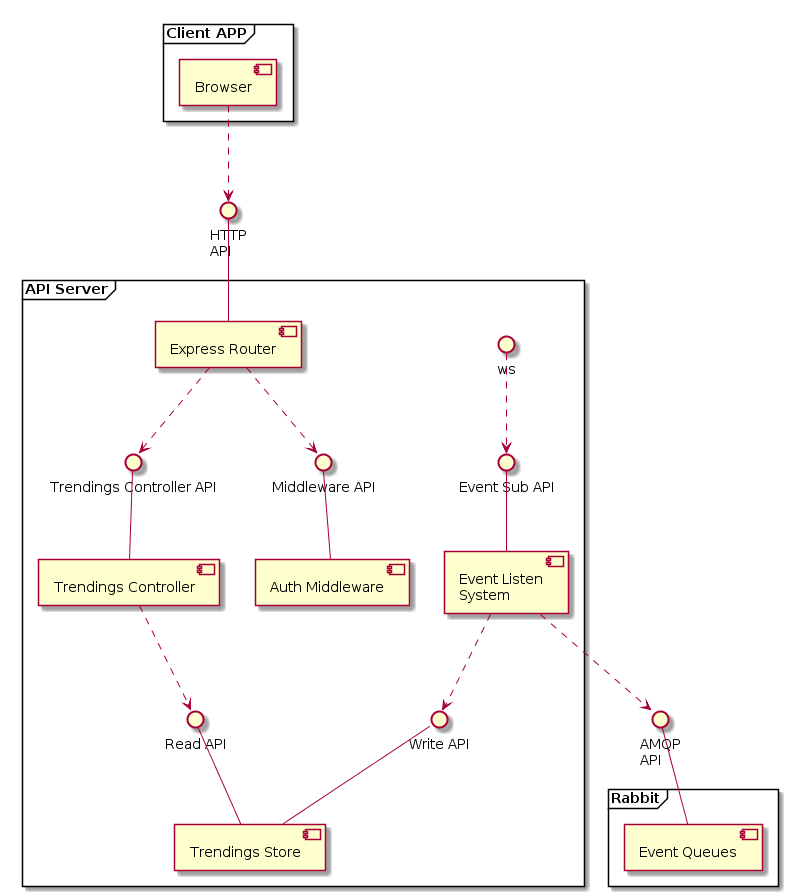

The diagram above was rendered by PlantUML. Its source (embedded in the PNG):
@startuml
skinparam componentStyle uml2
!pragma horizontalLineBetweenDifferentPackageAllowed

frame "Client APP" {

  component "Browser" as br

}


interface "HTTP\nAPI" as httpapi
br .down.> httpapi

frame "API Server" {

  component "Express Router" as router
  router -up- httpapi

  component "Auth Middleware" as httpmddl
  interface "Middleware API" as httpmddlapi
  httpmddl -up- httpmddlapi
  httpmddlapi <.up. router

  component "Trendings Controller" as contr
  interface "Trendings Controller API" as capi
  contr -up- capi
  capi <.up. router


  component "Event Listen\nSystem" as evsub
  interface "Event Sub API" as evsubapi
  evsub -up- evsubapi
  evsubapi <.up. ws

  component "Trendings Store" as trending
  interface "Read API" as trendapir
  interface "Write API" as trendapiw
  trending -up- trendapir
  trending -up- trendapiw
  trendapir <.up. contr
  trendapiw <.up. evsub

}


interface "AMQP\nAPI" as evapi
evsub .down.> evapi

frame "Rabbit" {

  component "Event Queues" as evstore
  evstore -up- evapi

}

@enduml